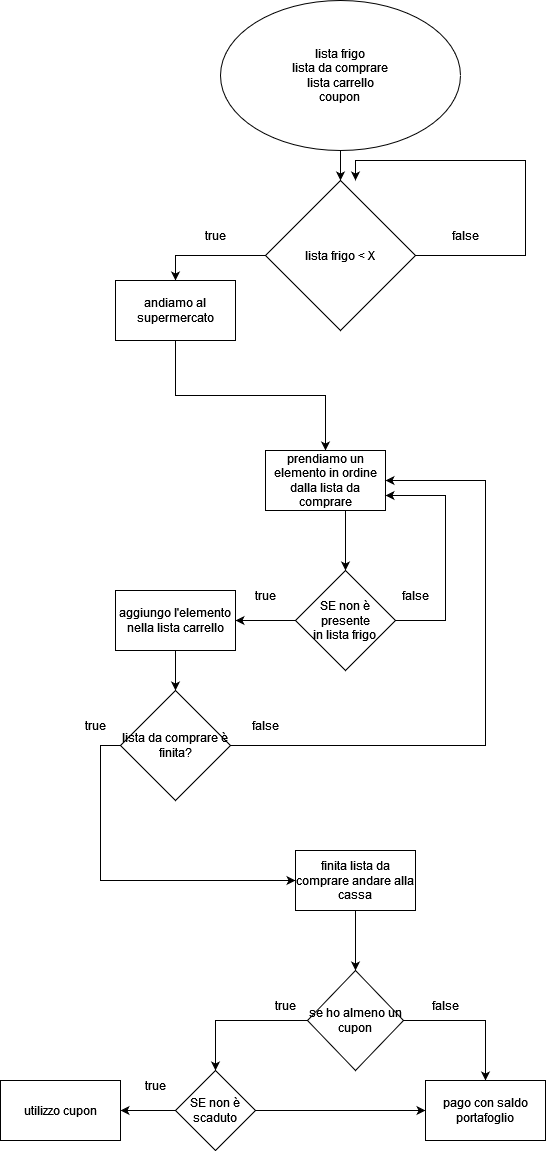

The diagram above was exported from draw.io. Its source (the exported page's mxGraphModel, read from the mxfile embedded in the PNG):
<mxGraphModel dx="835" dy="707" grid="1" gridSize="10" guides="1" tooltips="1" connect="1" arrows="1" fold="1" page="1" pageScale="1" pageWidth="827" pageHeight="1169" background="#ffffff" math="0" shadow="0">
  <root>
    <mxCell id="WIyWlLk6GJQsqaUBKTNV-0" />
    <mxCell id="WIyWlLk6GJQsqaUBKTNV-1" parent="WIyWlLk6GJQsqaUBKTNV-0" />
    <mxCell id="YEZo0tbjhf9Jil3OMJIq-1" style="edgeStyle=orthogonalEdgeStyle;rounded=0;orthogonalLoop=1;jettySize=auto;html=1;exitX=0;exitY=0.5;exitDx=0;exitDy=0;entryX=0.5;entryY=0;entryDx=0;entryDy=0;" edge="1" parent="WIyWlLk6GJQsqaUBKTNV-1" source="YEZo0tbjhf9Jil3OMJIq-0" target="YEZo0tbjhf9Jil3OMJIq-4">
      <mxGeometry relative="1" as="geometry">
        <mxPoint x="260" y="280" as="targetPoint" />
        <Array as="points">
          <mxPoint x="260" y="265" />
        </Array>
      </mxGeometry>
    </mxCell>
    <mxCell id="YEZo0tbjhf9Jil3OMJIq-30" style="edgeStyle=orthogonalEdgeStyle;rounded=0;orthogonalLoop=1;jettySize=auto;html=1;exitX=1;exitY=0.5;exitDx=0;exitDy=0;" edge="1" parent="WIyWlLk6GJQsqaUBKTNV-1" source="YEZo0tbjhf9Jil3OMJIq-0">
      <mxGeometry relative="1" as="geometry">
        <mxPoint x="440" y="190" as="targetPoint" />
        <Array as="points">
          <mxPoint x="610" y="265" />
          <mxPoint x="610" y="170" />
          <mxPoint x="440" y="170" />
        </Array>
      </mxGeometry>
    </mxCell>
    <mxCell id="YEZo0tbjhf9Jil3OMJIq-0" value="lista frigo &amp;lt; X" style="rhombus;whiteSpace=wrap;html=1;" vertex="1" parent="WIyWlLk6GJQsqaUBKTNV-1">
      <mxGeometry x="350" y="190" width="150" height="150" as="geometry" />
    </mxCell>
    <mxCell id="YEZo0tbjhf9Jil3OMJIq-2" value="true" style="text;html=1;strokeColor=none;fillColor=none;align=center;verticalAlign=middle;whiteSpace=wrap;rounded=0;" vertex="1" parent="WIyWlLk6GJQsqaUBKTNV-1">
      <mxGeometry x="270" y="230" width="60" height="30" as="geometry" />
    </mxCell>
    <mxCell id="YEZo0tbjhf9Jil3OMJIq-3" value="false" style="text;html=1;strokeColor=none;fillColor=none;align=center;verticalAlign=middle;whiteSpace=wrap;rounded=0;" vertex="1" parent="WIyWlLk6GJQsqaUBKTNV-1">
      <mxGeometry x="520" y="230" width="60" height="30" as="geometry" />
    </mxCell>
    <mxCell id="YEZo0tbjhf9Jil3OMJIq-6" style="edgeStyle=orthogonalEdgeStyle;rounded=0;orthogonalLoop=1;jettySize=auto;html=1;exitX=0.5;exitY=1;exitDx=0;exitDy=0;" edge="1" parent="WIyWlLk6GJQsqaUBKTNV-1" source="YEZo0tbjhf9Jil3OMJIq-4" target="YEZo0tbjhf9Jil3OMJIq-5">
      <mxGeometry relative="1" as="geometry" />
    </mxCell>
    <mxCell id="YEZo0tbjhf9Jil3OMJIq-4" value="andiamo al supermercato" style="rounded=0;whiteSpace=wrap;html=1;" vertex="1" parent="WIyWlLk6GJQsqaUBKTNV-1">
      <mxGeometry x="200" y="290" width="120" height="60" as="geometry" />
    </mxCell>
    <mxCell id="YEZo0tbjhf9Jil3OMJIq-9" style="edgeStyle=orthogonalEdgeStyle;rounded=0;orthogonalLoop=1;jettySize=auto;html=1;exitX=0.5;exitY=1;exitDx=0;exitDy=0;entryX=0.5;entryY=0;entryDx=0;entryDy=0;" edge="1" parent="WIyWlLk6GJQsqaUBKTNV-1" source="YEZo0tbjhf9Jil3OMJIq-5" target="YEZo0tbjhf9Jil3OMJIq-7">
      <mxGeometry relative="1" as="geometry">
        <Array as="points">
          <mxPoint x="430" y="520" />
        </Array>
      </mxGeometry>
    </mxCell>
    <mxCell id="YEZo0tbjhf9Jil3OMJIq-5" value="prendiamo un elemento in ordine dalla lista da comprare" style="rounded=0;whiteSpace=wrap;html=1;" vertex="1" parent="WIyWlLk6GJQsqaUBKTNV-1">
      <mxGeometry x="350" y="460" width="120" height="60" as="geometry" />
    </mxCell>
    <mxCell id="YEZo0tbjhf9Jil3OMJIq-10" style="edgeStyle=orthogonalEdgeStyle;rounded=0;orthogonalLoop=1;jettySize=auto;html=1;exitX=0;exitY=0.5;exitDx=0;exitDy=0;entryX=1;entryY=0.5;entryDx=0;entryDy=0;" edge="1" parent="WIyWlLk6GJQsqaUBKTNV-1" source="YEZo0tbjhf9Jil3OMJIq-7" target="YEZo0tbjhf9Jil3OMJIq-8">
      <mxGeometry relative="1" as="geometry" />
    </mxCell>
    <mxCell id="YEZo0tbjhf9Jil3OMJIq-13" style="edgeStyle=orthogonalEdgeStyle;rounded=0;orthogonalLoop=1;jettySize=auto;html=1;exitX=1;exitY=0.5;exitDx=0;exitDy=0;entryX=1;entryY=0.75;entryDx=0;entryDy=0;" edge="1" parent="WIyWlLk6GJQsqaUBKTNV-1" source="YEZo0tbjhf9Jil3OMJIq-7" target="YEZo0tbjhf9Jil3OMJIq-5">
      <mxGeometry relative="1" as="geometry">
        <mxPoint x="480" y="510" as="targetPoint" />
        <Array as="points">
          <mxPoint x="530" y="630" />
          <mxPoint x="530" y="505" />
        </Array>
      </mxGeometry>
    </mxCell>
    <mxCell id="YEZo0tbjhf9Jil3OMJIq-7" value="&lt;div&gt;SE non è presente&lt;/div&gt;&lt;div&gt;in lista frigo&lt;br&gt;&lt;/div&gt;" style="rhombus;whiteSpace=wrap;html=1;" vertex="1" parent="WIyWlLk6GJQsqaUBKTNV-1">
      <mxGeometry x="380" y="580" width="100" height="100" as="geometry" />
    </mxCell>
    <mxCell id="YEZo0tbjhf9Jil3OMJIq-32" style="edgeStyle=orthogonalEdgeStyle;rounded=0;orthogonalLoop=1;jettySize=auto;html=1;exitX=0.5;exitY=1;exitDx=0;exitDy=0;entryX=0.5;entryY=0;entryDx=0;entryDy=0;" edge="1" parent="WIyWlLk6GJQsqaUBKTNV-1" source="YEZo0tbjhf9Jil3OMJIq-8" target="YEZo0tbjhf9Jil3OMJIq-31">
      <mxGeometry relative="1" as="geometry" />
    </mxCell>
    <mxCell id="YEZo0tbjhf9Jil3OMJIq-8" value="aggiungo l'elemento nella lista carrello" style="rounded=0;whiteSpace=wrap;html=1;" vertex="1" parent="WIyWlLk6GJQsqaUBKTNV-1">
      <mxGeometry x="200" y="600" width="120" height="60" as="geometry" />
    </mxCell>
    <mxCell id="YEZo0tbjhf9Jil3OMJIq-12" value="true" style="text;html=1;strokeColor=none;fillColor=none;align=center;verticalAlign=middle;whiteSpace=wrap;rounded=0;" vertex="1" parent="WIyWlLk6GJQsqaUBKTNV-1">
      <mxGeometry x="320" y="590" width="60" height="30" as="geometry" />
    </mxCell>
    <mxCell id="YEZo0tbjhf9Jil3OMJIq-16" style="edgeStyle=orthogonalEdgeStyle;rounded=0;orthogonalLoop=1;jettySize=auto;html=1;exitX=0.5;exitY=1;exitDx=0;exitDy=0;entryX=0.5;entryY=0;entryDx=0;entryDy=0;" edge="1" parent="WIyWlLk6GJQsqaUBKTNV-1" source="YEZo0tbjhf9Jil3OMJIq-14" target="YEZo0tbjhf9Jil3OMJIq-15">
      <mxGeometry relative="1" as="geometry" />
    </mxCell>
    <mxCell id="YEZo0tbjhf9Jil3OMJIq-14" value="finita lista da comprare andare alla cassa" style="rounded=0;whiteSpace=wrap;html=1;" vertex="1" parent="WIyWlLk6GJQsqaUBKTNV-1">
      <mxGeometry x="380" y="860" width="120" height="60" as="geometry" />
    </mxCell>
    <mxCell id="YEZo0tbjhf9Jil3OMJIq-19" style="edgeStyle=orthogonalEdgeStyle;rounded=0;orthogonalLoop=1;jettySize=auto;html=1;exitX=0;exitY=0.5;exitDx=0;exitDy=0;entryX=0.5;entryY=0;entryDx=0;entryDy=0;" edge="1" parent="WIyWlLk6GJQsqaUBKTNV-1" source="YEZo0tbjhf9Jil3OMJIq-15" target="YEZo0tbjhf9Jil3OMJIq-18">
      <mxGeometry relative="1" as="geometry" />
    </mxCell>
    <mxCell id="YEZo0tbjhf9Jil3OMJIq-24" style="edgeStyle=orthogonalEdgeStyle;rounded=0;orthogonalLoop=1;jettySize=auto;html=1;exitX=1;exitY=0.5;exitDx=0;exitDy=0;entryX=0.5;entryY=0;entryDx=0;entryDy=0;" edge="1" parent="WIyWlLk6GJQsqaUBKTNV-1" source="YEZo0tbjhf9Jil3OMJIq-15" target="YEZo0tbjhf9Jil3OMJIq-23">
      <mxGeometry relative="1" as="geometry" />
    </mxCell>
    <mxCell id="YEZo0tbjhf9Jil3OMJIq-15" value="se ho almeno un cupon" style="rhombus;whiteSpace=wrap;html=1;" vertex="1" parent="WIyWlLk6GJQsqaUBKTNV-1">
      <mxGeometry x="392" y="980" width="96" height="100" as="geometry" />
    </mxCell>
    <mxCell id="YEZo0tbjhf9Jil3OMJIq-17" value="true" style="text;html=1;strokeColor=none;fillColor=none;align=center;verticalAlign=middle;whiteSpace=wrap;rounded=0;" vertex="1" parent="WIyWlLk6GJQsqaUBKTNV-1">
      <mxGeometry x="340" y="1000" width="60" height="30" as="geometry" />
    </mxCell>
    <mxCell id="YEZo0tbjhf9Jil3OMJIq-25" style="edgeStyle=orthogonalEdgeStyle;rounded=0;orthogonalLoop=1;jettySize=auto;html=1;exitX=1;exitY=0.5;exitDx=0;exitDy=0;entryX=0;entryY=0.5;entryDx=0;entryDy=0;" edge="1" parent="WIyWlLk6GJQsqaUBKTNV-1" source="YEZo0tbjhf9Jil3OMJIq-18" target="YEZo0tbjhf9Jil3OMJIq-23">
      <mxGeometry relative="1" as="geometry" />
    </mxCell>
    <mxCell id="YEZo0tbjhf9Jil3OMJIq-41" value="" style="edgeStyle=orthogonalEdgeStyle;rounded=0;orthogonalLoop=1;jettySize=auto;html=1;" edge="1" parent="WIyWlLk6GJQsqaUBKTNV-1" source="YEZo0tbjhf9Jil3OMJIq-18" target="YEZo0tbjhf9Jil3OMJIq-21">
      <mxGeometry relative="1" as="geometry" />
    </mxCell>
    <mxCell id="YEZo0tbjhf9Jil3OMJIq-18" value="SE non è scaduto" style="rhombus;whiteSpace=wrap;html=1;" vertex="1" parent="WIyWlLk6GJQsqaUBKTNV-1">
      <mxGeometry x="260" y="1080" width="80" height="80" as="geometry" />
    </mxCell>
    <mxCell id="YEZo0tbjhf9Jil3OMJIq-20" value="true" style="text;html=1;strokeColor=none;fillColor=none;align=center;verticalAlign=middle;whiteSpace=wrap;rounded=0;" vertex="1" parent="WIyWlLk6GJQsqaUBKTNV-1">
      <mxGeometry x="210" y="1080" width="60" height="30" as="geometry" />
    </mxCell>
    <mxCell id="YEZo0tbjhf9Jil3OMJIq-21" value="utilizzo cupon" style="rounded=0;whiteSpace=wrap;html=1;" vertex="1" parent="WIyWlLk6GJQsqaUBKTNV-1">
      <mxGeometry x="85" y="1090" width="120" height="60" as="geometry" />
    </mxCell>
    <mxCell id="YEZo0tbjhf9Jil3OMJIq-23" value="pago con saldo portafoglio" style="rounded=0;whiteSpace=wrap;html=1;" vertex="1" parent="WIyWlLk6GJQsqaUBKTNV-1">
      <mxGeometry x="510" y="1090" width="120" height="60" as="geometry" />
    </mxCell>
    <mxCell id="YEZo0tbjhf9Jil3OMJIq-27" style="edgeStyle=orthogonalEdgeStyle;rounded=0;orthogonalLoop=1;jettySize=auto;html=1;exitX=0.5;exitY=1;exitDx=0;exitDy=0;entryX=0.5;entryY=0;entryDx=0;entryDy=0;" edge="1" parent="WIyWlLk6GJQsqaUBKTNV-1" source="YEZo0tbjhf9Jil3OMJIq-26" target="YEZo0tbjhf9Jil3OMJIq-0">
      <mxGeometry relative="1" as="geometry" />
    </mxCell>
    <mxCell id="YEZo0tbjhf9Jil3OMJIq-26" value="&lt;div&gt;lista frigo&lt;/div&gt;&lt;div&gt;lista da comprare&lt;/div&gt;&lt;div&gt;lista carrello&lt;/div&gt;&lt;div&gt;coupon&lt;br&gt;&lt;/div&gt;" style="ellipse;whiteSpace=wrap;html=1;" vertex="1" parent="WIyWlLk6GJQsqaUBKTNV-1">
      <mxGeometry x="305" y="10" width="240" height="150" as="geometry" />
    </mxCell>
    <mxCell id="YEZo0tbjhf9Jil3OMJIq-28" value="false" style="text;html=1;strokeColor=none;fillColor=none;align=center;verticalAlign=middle;whiteSpace=wrap;rounded=0;" vertex="1" parent="WIyWlLk6GJQsqaUBKTNV-1">
      <mxGeometry x="470" y="590" width="60" height="30" as="geometry" />
    </mxCell>
    <mxCell id="YEZo0tbjhf9Jil3OMJIq-33" style="edgeStyle=orthogonalEdgeStyle;rounded=0;orthogonalLoop=1;jettySize=auto;html=1;exitX=0;exitY=0.5;exitDx=0;exitDy=0;entryX=0;entryY=0.5;entryDx=0;entryDy=0;" edge="1" parent="WIyWlLk6GJQsqaUBKTNV-1" source="YEZo0tbjhf9Jil3OMJIq-31" target="YEZo0tbjhf9Jil3OMJIq-14">
      <mxGeometry relative="1" as="geometry" />
    </mxCell>
    <mxCell id="YEZo0tbjhf9Jil3OMJIq-34" style="edgeStyle=orthogonalEdgeStyle;rounded=0;orthogonalLoop=1;jettySize=auto;html=1;exitX=1;exitY=0.5;exitDx=0;exitDy=0;entryX=1;entryY=0.5;entryDx=0;entryDy=0;" edge="1" parent="WIyWlLk6GJQsqaUBKTNV-1" source="YEZo0tbjhf9Jil3OMJIq-31" target="YEZo0tbjhf9Jil3OMJIq-5">
      <mxGeometry relative="1" as="geometry">
        <mxPoint x="600" y="490" as="targetPoint" />
        <Array as="points">
          <mxPoint x="570" y="755" />
          <mxPoint x="570" y="490" />
        </Array>
      </mxGeometry>
    </mxCell>
    <mxCell id="YEZo0tbjhf9Jil3OMJIq-31" value="lista da comprare è finita?" style="rhombus;whiteSpace=wrap;html=1;" vertex="1" parent="WIyWlLk6GJQsqaUBKTNV-1">
      <mxGeometry x="205" y="700" width="110" height="110" as="geometry" />
    </mxCell>
    <mxCell id="YEZo0tbjhf9Jil3OMJIq-36" value="true" style="text;html=1;strokeColor=none;fillColor=none;align=center;verticalAlign=middle;whiteSpace=wrap;rounded=0;" vertex="1" parent="WIyWlLk6GJQsqaUBKTNV-1">
      <mxGeometry x="150" y="720" width="60" height="30" as="geometry" />
    </mxCell>
    <mxCell id="YEZo0tbjhf9Jil3OMJIq-37" value="false" style="text;html=1;strokeColor=none;fillColor=none;align=center;verticalAlign=middle;whiteSpace=wrap;rounded=0;" vertex="1" parent="WIyWlLk6GJQsqaUBKTNV-1">
      <mxGeometry x="320" y="720" width="60" height="30" as="geometry" />
    </mxCell>
    <mxCell id="YEZo0tbjhf9Jil3OMJIq-38" value="false" style="text;html=1;strokeColor=none;fillColor=none;align=center;verticalAlign=middle;whiteSpace=wrap;rounded=0;" vertex="1" parent="WIyWlLk6GJQsqaUBKTNV-1">
      <mxGeometry x="500" y="1000" width="60" height="30" as="geometry" />
    </mxCell>
  </root>
</mxGraphModel>